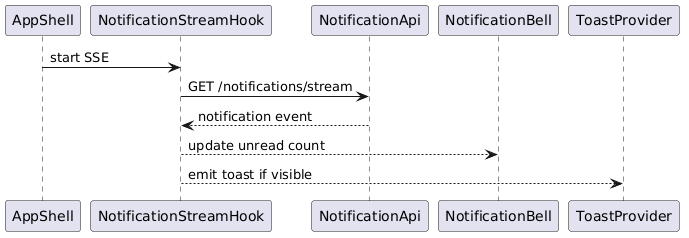

The diagram above was rendered by PlantUML. Its source (embedded in the PNG):
@startuml
participant AppShell
participant NotificationStreamHook
participant NotificationApi
participant NotificationBell
participant ToastProvider

AppShell -> NotificationStreamHook : start SSE
NotificationStreamHook -> NotificationApi : GET /notifications/stream
NotificationApi --> NotificationStreamHook : notification event
NotificationStreamHook --> NotificationBell : update unread count
NotificationStreamHook --> ToastProvider : emit toast if visible
@enduml